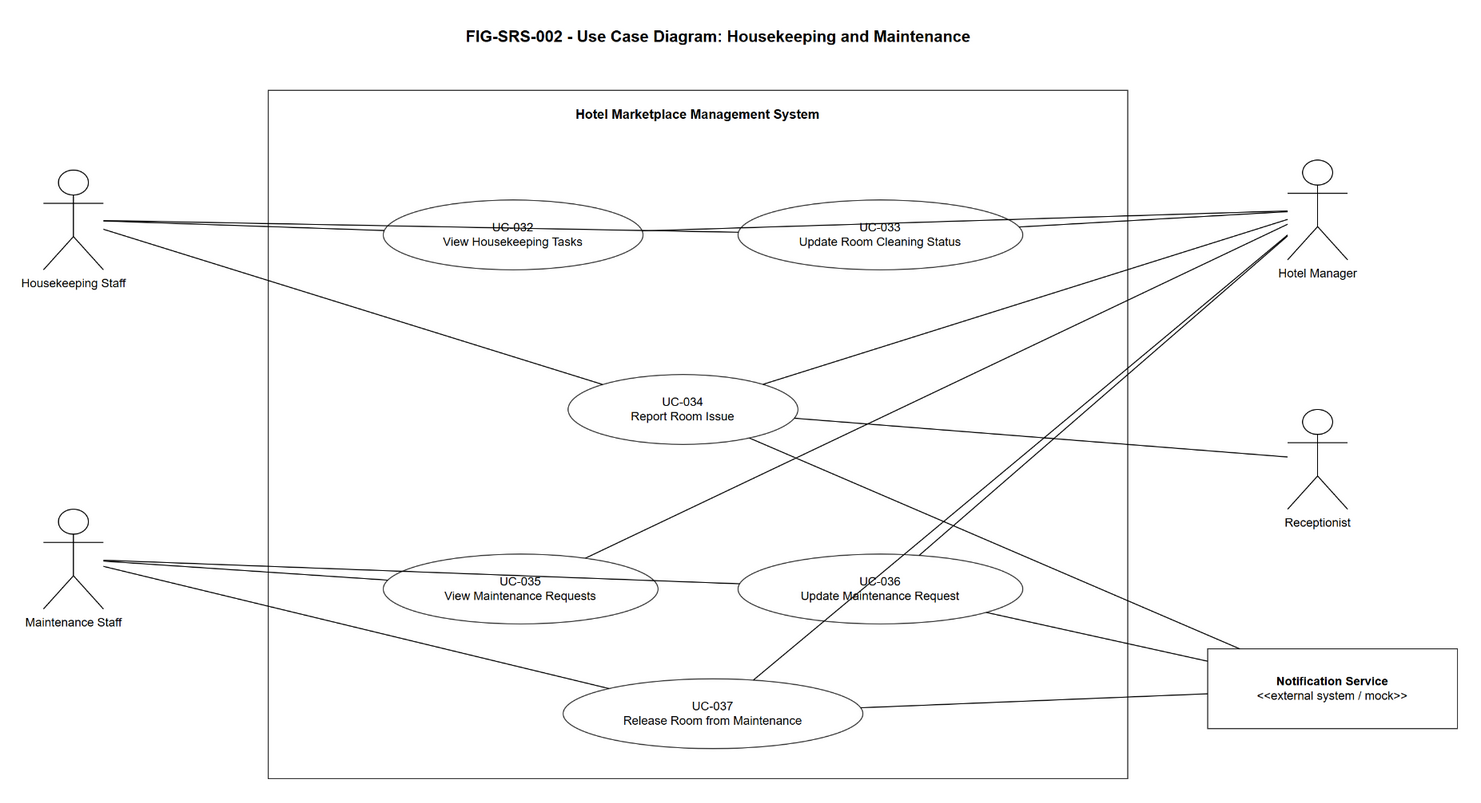

The diagram above was exported from draw.io. Its source (the exported page's mxGraphModel, read from the mxfile embedded in the PNG):
<mxGraphModel dx="1200" dy="800" grid="1" gridSize="10" guides="1" tooltips="1" connect="1" arrows="1" fold="1" page="1" pageScale="1" pageWidth="1600" pageHeight="1000" math="0" shadow="0">
  <root>
    <mxCell id="0" />
    <mxCell id="1" parent="0" />
    <mxCell id="title" value="FIG-SRS-002 - Use Case Diagram: Housekeeping and Maintenance" style="text;html=1;strokeColor=none;fillColor=none;fontSize=16;fontStyle=1;align=center;" vertex="1" parent="1">
      <mxGeometry x="390" y="30" width="820" height="40" as="geometry" />
    </mxCell>
    <mxCell id="boundary_housekeeping_maintenance" value="Hotel Marketplace Management System" style="rounded=0;whiteSpace=wrap;html=1;fillColor=none;strokeColor=#333333;strokeWidth=1;fontSize=13;fontStyle=1;verticalAlign=top;align=center;spacingTop=10;" vertex="1" parent="1">
      <mxGeometry x="350" y="100" width="860" height="690" as="geometry" />
    </mxCell>
    <mxCell id="actor_housekeeping" value="Housekeeping Staff" style="shape=umlActor;verticalLabelPosition=bottom;verticalAlign=top;html=1;outlineConnect=0;fontSize=12;" vertex="1" parent="1">
      <mxGeometry x="125" y="180" width="60" height="100" as="geometry" />
    </mxCell>
    <mxCell id="actor_maintenance" value="Maintenance Staff" style="shape=umlActor;verticalLabelPosition=bottom;verticalAlign=top;html=1;outlineConnect=0;fontSize=12;" vertex="1" parent="1">
      <mxGeometry x="125" y="520" width="60" height="100" as="geometry" />
    </mxCell>
    <mxCell id="actor_manager" value="Hotel Manager" style="shape=umlActor;verticalLabelPosition=bottom;verticalAlign=top;html=1;outlineConnect=0;fontSize=12;" vertex="1" parent="1">
      <mxGeometry x="1370" y="170" width="60" height="100" as="geometry" />
    </mxCell>
    <mxCell id="actor_receptionist" value="Receptionist" style="shape=umlActor;verticalLabelPosition=bottom;verticalAlign=top;html=1;outlineConnect=0;fontSize=12;" vertex="1" parent="1">
      <mxGeometry x="1370" y="420" width="60" height="100" as="geometry" />
    </mxCell>
    <mxCell id="actor_notification" value="&lt;b&gt;Notification Service&lt;/b&gt;&lt;br&gt;&amp;lt;&amp;lt;external system / mock&amp;gt;&amp;gt;" style="rounded=0;whiteSpace=wrap;html=1;fillColor=#ffffff;strokeColor=#333333;fontSize=12;align=center;verticalAlign=middle;" vertex="1" parent="1">
      <mxGeometry x="1290" y="660" width="250" height="80" as="geometry" />
    </mxCell>
    <mxCell id="uc_032" value="UC-032&#10;View Housekeeping Tasks" style="ellipse;whiteSpace=wrap;html=1;fillColor=#ffffff;strokeColor=#333333;fontSize=12;" vertex="1" parent="boundary_housekeeping_maintenance">
      <mxGeometry x="115" y="110" width="260" height="70" as="geometry" />
    </mxCell>
    <mxCell id="uc_033" value="UC-033&#10;Update Room Cleaning Status" style="ellipse;whiteSpace=wrap;html=1;fillColor=#ffffff;strokeColor=#333333;fontSize=12;" vertex="1" parent="boundary_housekeeping_maintenance">
      <mxGeometry x="470" y="110" width="285" height="70" as="geometry" />
    </mxCell>
    <mxCell id="uc_034" value="UC-034&#10;Report Room Issue" style="ellipse;whiteSpace=wrap;html=1;fillColor=#ffffff;strokeColor=#333333;fontSize=12;" vertex="1" parent="boundary_housekeeping_maintenance">
      <mxGeometry x="300" y="285" width="230" height="70" as="geometry" />
    </mxCell>
    <mxCell id="uc_035" value="UC-035&#10;View Maintenance Requests" style="ellipse;whiteSpace=wrap;html=1;fillColor=#ffffff;strokeColor=#333333;fontSize=12;" vertex="1" parent="boundary_housekeeping_maintenance">
      <mxGeometry x="115" y="465" width="275" height="70" as="geometry" />
    </mxCell>
    <mxCell id="uc_036" value="UC-036&#10;Update Maintenance Request" style="ellipse;whiteSpace=wrap;html=1;fillColor=#ffffff;strokeColor=#333333;fontSize=12;" vertex="1" parent="boundary_housekeeping_maintenance">
      <mxGeometry x="470" y="465" width="285" height="70" as="geometry" />
    </mxCell>
    <mxCell id="uc_037" value="UC-037&#10;Release Room from Maintenance" style="ellipse;whiteSpace=wrap;html=1;fillColor=#ffffff;strokeColor=#333333;fontSize=12;" vertex="1" parent="boundary_housekeeping_maintenance">
      <mxGeometry x="295" y="590" width="300" height="70" as="geometry" />
    </mxCell>
    <mxCell id="a_housekeeping_view" style="endArrow=none;html=1;rounded=0;" edge="1" parent="1" source="actor_housekeeping" target="uc_032">
      <mxGeometry relative="1" as="geometry" />
    </mxCell>
    <mxCell id="a_housekeeping_update" style="endArrow=none;html=1;rounded=0;" edge="1" parent="1" source="actor_housekeeping" target="uc_033">
      <mxGeometry relative="1" as="geometry" />
    </mxCell>
    <mxCell id="a_housekeeping_issue" style="endArrow=none;html=1;rounded=0;" edge="1" parent="1" source="actor_housekeeping" target="uc_034">
      <mxGeometry relative="1" as="geometry" />
    </mxCell>
    <mxCell id="a_maintenance_view" style="endArrow=none;html=1;rounded=0;" edge="1" parent="1" source="actor_maintenance" target="uc_035">
      <mxGeometry relative="1" as="geometry" />
    </mxCell>
    <mxCell id="a_maintenance_update" style="endArrow=none;html=1;rounded=0;" edge="1" parent="1" source="actor_maintenance" target="uc_036">
      <mxGeometry relative="1" as="geometry" />
    </mxCell>
    <mxCell id="a_maintenance_release" style="endArrow=none;html=1;rounded=0;" edge="1" parent="1" source="actor_maintenance" target="uc_037">
      <mxGeometry relative="1" as="geometry" />
    </mxCell>
    <mxCell id="a_manager_housekeeping_view" style="endArrow=none;html=1;rounded=0;" edge="1" parent="1" source="actor_manager" target="uc_032">
      <mxGeometry relative="1" as="geometry" />
    </mxCell>
    <mxCell id="a_manager_cleaning_update" style="endArrow=none;html=1;rounded=0;" edge="1" parent="1" source="actor_manager" target="uc_033">
      <mxGeometry relative="1" as="geometry" />
    </mxCell>
    <mxCell id="a_manager_issue" style="endArrow=none;html=1;rounded=0;" edge="1" parent="1" source="actor_manager" target="uc_034">
      <mxGeometry relative="1" as="geometry" />
    </mxCell>
    <mxCell id="a_manager_maintenance_view" style="endArrow=none;html=1;rounded=0;" edge="1" parent="1" source="actor_manager" target="uc_035">
      <mxGeometry relative="1" as="geometry" />
    </mxCell>
    <mxCell id="a_manager_maintenance_update" style="endArrow=none;html=1;rounded=0;" edge="1" parent="1" source="actor_manager" target="uc_036">
      <mxGeometry relative="1" as="geometry" />
    </mxCell>
    <mxCell id="a_manager_release" style="endArrow=none;html=1;rounded=0;" edge="1" parent="1" source="actor_manager" target="uc_037">
      <mxGeometry relative="1" as="geometry" />
    </mxCell>
    <mxCell id="a_receptionist_issue" style="endArrow=none;html=1;rounded=0;" edge="1" parent="1" source="actor_receptionist" target="uc_034">
      <mxGeometry relative="1" as="geometry" />
    </mxCell>
    <mxCell id="a_notification_issue" style="endArrow=none;html=1;rounded=0;" edge="1" parent="1" source="actor_notification" target="uc_034">
      <mxGeometry relative="1" as="geometry" />
    </mxCell>
    <mxCell id="a_notification_update" style="endArrow=none;html=1;rounded=0;" edge="1" parent="1" source="actor_notification" target="uc_036">
      <mxGeometry relative="1" as="geometry" />
    </mxCell>
    <mxCell id="a_notification_release" style="endArrow=none;html=1;rounded=0;" edge="1" parent="1" source="actor_notification" target="uc_037">
      <mxGeometry relative="1" as="geometry" />
    </mxCell>
  </root>
</mxGraphModel>